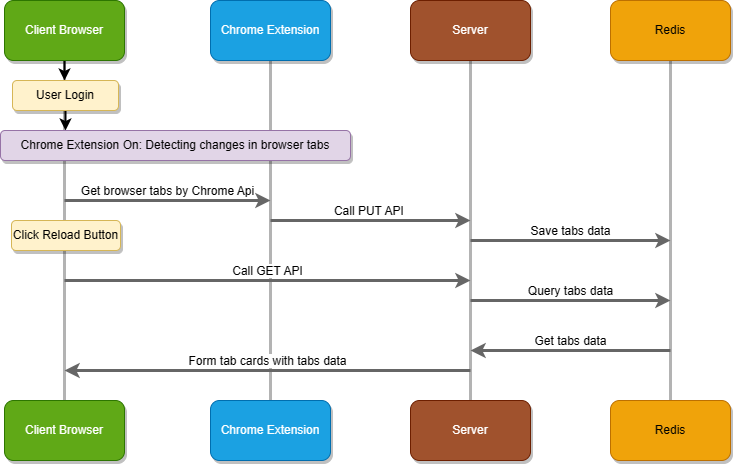

The diagram above was exported from draw.io. Its source (the exported page's mxGraphModel, read from the mxfile embedded in the PNG):
<mxGraphModel dx="530" dy="439" grid="1" gridSize="10" guides="1" tooltips="1" connect="1" arrows="1" fold="1" page="1" pageScale="1" pageWidth="827" pageHeight="1169" math="0" shadow="0">
  <root>
    <mxCell id="0" />
    <mxCell id="1" parent="0" />
    <mxCell id="6DS2pzIJkdsjp9AkDKOv-7" style="edgeStyle=orthogonalEdgeStyle;rounded=0;orthogonalLoop=1;jettySize=auto;html=1;exitX=0.5;exitY=1;exitDx=0;exitDy=0;entryX=0.5;entryY=0;entryDx=0;entryDy=0;fillColor=#f5f5f5;strokeColor=#B3B3B3;endArrow=none;endFill=0;strokeWidth=3;" parent="1" source="6DS2pzIJkdsjp9AkDKOv-1" target="6DS2pzIJkdsjp9AkDKOv-4" edge="1">
      <mxGeometry relative="1" as="geometry" />
    </mxCell>
    <mxCell id="6DS2pzIJkdsjp9AkDKOv-50" style="edgeStyle=orthogonalEdgeStyle;rounded=0;orthogonalLoop=1;jettySize=auto;html=1;exitX=0.5;exitY=1;exitDx=0;exitDy=0;strokeColor=#000000;strokeWidth=2;fontColor=#666666;startArrow=none;startFill=0;endArrow=classic;endFill=1;" parent="1" source="6DS2pzIJkdsjp9AkDKOv-1" edge="1">
      <mxGeometry relative="1" as="geometry">
        <mxPoint x="214" y="200" as="targetPoint" />
      </mxGeometry>
    </mxCell>
    <mxCell id="6DS2pzIJkdsjp9AkDKOv-1" value="Client Browser" style="rounded=1;whiteSpace=wrap;html=1;fillColor=#60a917;strokeColor=#2D7600;fontColor=#ffffff;shadow=1;" parent="1" vertex="1">
      <mxGeometry x="154" y="120" width="120" height="60" as="geometry" />
    </mxCell>
    <mxCell id="6DS2pzIJkdsjp9AkDKOv-9" style="edgeStyle=orthogonalEdgeStyle;rounded=0;orthogonalLoop=1;jettySize=auto;html=1;exitX=0.5;exitY=1;exitDx=0;exitDy=0;entryX=0.5;entryY=0;entryDx=0;entryDy=0;strokeColor=#B3B3B3;strokeWidth=3;endArrow=none;endFill=0;" parent="1" source="6DS2pzIJkdsjp9AkDKOv-2" target="6DS2pzIJkdsjp9AkDKOv-6" edge="1">
      <mxGeometry relative="1" as="geometry" />
    </mxCell>
    <mxCell id="6DS2pzIJkdsjp9AkDKOv-2" value="Server" style="rounded=1;whiteSpace=wrap;html=1;fillColor=#a0522d;strokeColor=#6D1F00;fontColor=#ffffff;shadow=1;" parent="1" vertex="1">
      <mxGeometry x="560" y="120" width="120" height="60" as="geometry" />
    </mxCell>
    <mxCell id="6DS2pzIJkdsjp9AkDKOv-8" style="edgeStyle=orthogonalEdgeStyle;rounded=0;orthogonalLoop=1;jettySize=auto;html=1;exitX=0.5;exitY=1;exitDx=0;exitDy=0;entryX=0.5;entryY=0;entryDx=0;entryDy=0;strokeColor=#B3B3B3;strokeWidth=3;endArrow=none;endFill=0;" parent="1" source="6DS2pzIJkdsjp9AkDKOv-3" target="6DS2pzIJkdsjp9AkDKOv-5" edge="1">
      <mxGeometry relative="1" as="geometry" />
    </mxCell>
    <mxCell id="6DS2pzIJkdsjp9AkDKOv-3" value="Chrome Extension" style="rounded=1;whiteSpace=wrap;html=1;fillColor=#1ba1e2;strokeColor=#006EAF;fontColor=#ffffff;shadow=1;" parent="1" vertex="1">
      <mxGeometry x="360" y="120" width="120" height="60" as="geometry" />
    </mxCell>
    <mxCell id="6DS2pzIJkdsjp9AkDKOv-4" value="Client Browser" style="rounded=1;whiteSpace=wrap;html=1;fillColor=#60a917;strokeColor=#2D7600;fontColor=#ffffff;shadow=1;" parent="1" vertex="1">
      <mxGeometry x="154" y="520" width="120" height="60" as="geometry" />
    </mxCell>
    <mxCell id="6DS2pzIJkdsjp9AkDKOv-5" value="Chrome Extension" style="rounded=1;whiteSpace=wrap;html=1;fillColor=#1ba1e2;strokeColor=#006EAF;fontColor=#ffffff;shadow=1;" parent="1" vertex="1">
      <mxGeometry x="360" y="520" width="120" height="60" as="geometry" />
    </mxCell>
    <mxCell id="6DS2pzIJkdsjp9AkDKOv-6" value="Server" style="rounded=1;whiteSpace=wrap;html=1;fillColor=#a0522d;strokeColor=#6D1F00;fontColor=#ffffff;shadow=1;" parent="1" vertex="1">
      <mxGeometry x="560" y="520" width="120" height="60" as="geometry" />
    </mxCell>
    <mxCell id="6DS2pzIJkdsjp9AkDKOv-11" value="Get browser tabs by Chrome Api" style="endArrow=classic;html=1;rounded=0;strokeColor=#666666;strokeWidth=3;labelPosition=center;verticalLabelPosition=top;align=center;verticalAlign=bottom;" parent="1" edge="1">
      <mxGeometry width="50" height="50" relative="1" as="geometry">
        <mxPoint x="214" y="320" as="sourcePoint" />
        <mxPoint x="420" y="320" as="targetPoint" />
        <mxPoint as="offset" />
      </mxGeometry>
    </mxCell>
    <mxCell id="6DS2pzIJkdsjp9AkDKOv-62" style="edgeStyle=orthogonalEdgeStyle;rounded=0;orthogonalLoop=1;jettySize=auto;html=1;exitX=0.5;exitY=1;exitDx=0;exitDy=0;strokeColor=#000000;strokeWidth=2;fontColor=#666666;startArrow=none;startFill=0;endArrow=classic;endFill=1;" parent="1" source="6DS2pzIJkdsjp9AkDKOv-12" edge="1">
      <mxGeometry relative="1" as="geometry">
        <mxPoint x="215" y="250" as="targetPoint" />
      </mxGeometry>
    </mxCell>
    <mxCell id="6DS2pzIJkdsjp9AkDKOv-12" value="User Login" style="rounded=1;whiteSpace=wrap;html=1;shadow=1;fillColor=#fff2cc;strokeColor=#d6b656;" parent="1" vertex="1">
      <mxGeometry x="162" y="200" width="106" height="30" as="geometry" />
    </mxCell>
    <mxCell id="6DS2pzIJkdsjp9AkDKOv-45" style="edgeStyle=orthogonalEdgeStyle;rounded=0;orthogonalLoop=1;jettySize=auto;html=1;exitX=0.5;exitY=1;exitDx=0;exitDy=0;entryX=0.5;entryY=0;entryDx=0;entryDy=0;strokeColor=#B3B3B3;strokeWidth=3;fontColor=#666666;startArrow=none;startFill=0;endArrow=none;endFill=0;" parent="1" source="6DS2pzIJkdsjp9AkDKOv-42" target="6DS2pzIJkdsjp9AkDKOv-43" edge="1">
      <mxGeometry relative="1" as="geometry" />
    </mxCell>
    <mxCell id="6DS2pzIJkdsjp9AkDKOv-42" value="Redis" style="rounded=1;whiteSpace=wrap;html=1;fillColor=#f0a30a;strokeColor=#BD7000;fontColor=#000000;shadow=1;" parent="1" vertex="1">
      <mxGeometry x="760" y="120" width="120" height="60" as="geometry" />
    </mxCell>
    <mxCell id="6DS2pzIJkdsjp9AkDKOv-43" value="Redis" style="rounded=1;whiteSpace=wrap;html=1;fillColor=#f0a30a;strokeColor=#BD7000;fontColor=#000000;shadow=1;" parent="1" vertex="1">
      <mxGeometry x="760" y="520" width="120" height="60" as="geometry" />
    </mxCell>
    <mxCell id="6DS2pzIJkdsjp9AkDKOv-46" value="Call PUT API&amp;nbsp;" style="endArrow=classic;html=1;rounded=0;strokeColor=#666666;strokeWidth=3;labelPosition=center;verticalLabelPosition=top;align=center;verticalAlign=bottom;" parent="1" edge="1">
      <mxGeometry width="50" height="50" relative="1" as="geometry">
        <mxPoint x="420" y="340" as="sourcePoint" />
        <mxPoint x="620" y="340" as="targetPoint" />
        <mxPoint as="offset" />
      </mxGeometry>
    </mxCell>
    <mxCell id="6DS2pzIJkdsjp9AkDKOv-47" value="Save tabs data" style="endArrow=classic;html=1;rounded=0;strokeColor=#666666;strokeWidth=3;labelPosition=center;verticalLabelPosition=top;align=center;verticalAlign=bottom;" parent="1" edge="1">
      <mxGeometry width="50" height="50" relative="1" as="geometry">
        <mxPoint x="620" y="360" as="sourcePoint" />
        <mxPoint x="820" y="360" as="targetPoint" />
        <mxPoint as="offset" />
      </mxGeometry>
    </mxCell>
    <mxCell id="6DS2pzIJkdsjp9AkDKOv-48" value="Chrome Extension On: Detecting changes in browser tabs" style="rounded=1;whiteSpace=wrap;html=1;shadow=1;fillColor=#e1d5e7;strokeColor=#9673a6;" parent="1" vertex="1">
      <mxGeometry x="150" y="250" width="350" height="30" as="geometry" />
    </mxCell>
    <mxCell id="6DS2pzIJkdsjp9AkDKOv-52" value="Click Reload Button" style="rounded=1;whiteSpace=wrap;html=1;shadow=1;fillColor=#fff2cc;strokeColor=#d6b656;" parent="1" vertex="1">
      <mxGeometry x="161" y="340" width="109" height="30" as="geometry" />
    </mxCell>
    <mxCell id="6DS2pzIJkdsjp9AkDKOv-53" value="Call GET API" style="endArrow=classic;html=1;rounded=0;strokeColor=#666666;strokeWidth=3;labelPosition=center;verticalLabelPosition=top;align=center;verticalAlign=bottom;" parent="1" edge="1">
      <mxGeometry width="50" height="50" relative="1" as="geometry">
        <mxPoint x="214" y="400" as="sourcePoint" />
        <mxPoint x="620" y="400" as="targetPoint" />
        <mxPoint as="offset" />
      </mxGeometry>
    </mxCell>
    <mxCell id="6DS2pzIJkdsjp9AkDKOv-54" value="Get tabs data" style="endArrow=none;html=1;rounded=0;strokeColor=#666666;strokeWidth=3;labelPosition=center;verticalLabelPosition=top;align=center;verticalAlign=bottom;startArrow=classic;startFill=1;endFill=0;" parent="1" edge="1">
      <mxGeometry width="50" height="50" relative="1" as="geometry">
        <mxPoint x="620" y="470" as="sourcePoint" />
        <mxPoint x="820" y="470" as="targetPoint" />
        <mxPoint as="offset" />
      </mxGeometry>
    </mxCell>
    <mxCell id="6DS2pzIJkdsjp9AkDKOv-55" value="Query tabs data" style="endArrow=classic;html=1;rounded=0;strokeColor=#666666;strokeWidth=3;labelPosition=center;verticalLabelPosition=top;align=center;verticalAlign=bottom;" parent="1" edge="1">
      <mxGeometry width="50" height="50" relative="1" as="geometry">
        <mxPoint x="620" y="420" as="sourcePoint" />
        <mxPoint x="820" y="420" as="targetPoint" />
        <mxPoint as="offset" />
      </mxGeometry>
    </mxCell>
    <mxCell id="6DS2pzIJkdsjp9AkDKOv-56" value="Form tab cards with tabs data" style="endArrow=none;html=1;rounded=0;strokeColor=#666666;strokeWidth=3;labelPosition=center;verticalLabelPosition=top;align=center;verticalAlign=bottom;startArrow=classic;startFill=1;endFill=0;" parent="1" edge="1">
      <mxGeometry width="50" height="50" relative="1" as="geometry">
        <mxPoint x="214" y="490" as="sourcePoint" />
        <mxPoint x="620" y="490" as="targetPoint" />
        <mxPoint as="offset" />
      </mxGeometry>
    </mxCell>
  </root>
</mxGraphModel>